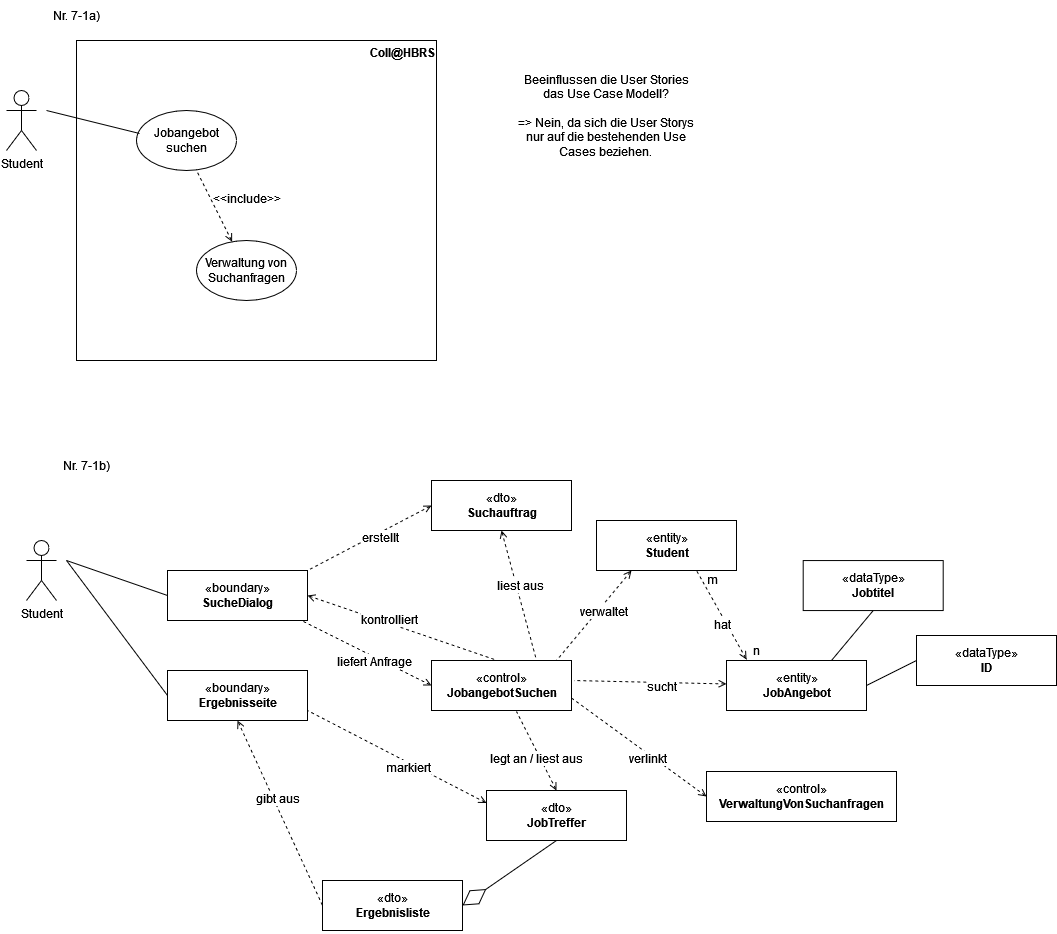

The diagram above was exported from draw.io. Its source (the exported page's mxGraphModel, read from the mxfile embedded in the PNG):
<mxGraphModel dx="1422" dy="752" grid="1" gridSize="10" guides="1" tooltips="1" connect="1" arrows="1" fold="1" page="1" pageScale="1" pageWidth="1169" pageHeight="827" math="0" shadow="0">
  <root>
    <mxCell id="0" />
    <mxCell id="1" parent="0" />
    <mxCell id="BHIqNETmvIfNeab9dW_b-1" value="" style="rounded=0;whiteSpace=wrap;html=1;fillColor=none;" vertex="1" parent="1">
      <mxGeometry x="110" y="80" width="360" height="320" as="geometry" />
    </mxCell>
    <mxCell id="BHIqNETmvIfNeab9dW_b-2" value="&lt;div&gt;Student&lt;/div&gt;&lt;div&gt;&lt;br&gt;&lt;/div&gt;" style="shape=umlActor;verticalLabelPosition=bottom;verticalAlign=top;html=1;outlineConnect=0;fillColor=none;" vertex="1" parent="1">
      <mxGeometry x="40" y="130" width="30" height="60" as="geometry" />
    </mxCell>
    <mxCell id="BHIqNETmvIfNeab9dW_b-3" value="Jobangebot suchen" style="ellipse;whiteSpace=wrap;html=1;fillColor=none;" vertex="1" parent="1">
      <mxGeometry x="170" y="150" width="100" height="60" as="geometry" />
    </mxCell>
    <mxCell id="BHIqNETmvIfNeab9dW_b-4" value="" style="endArrow=none;html=1;rounded=0;entryX=0.03;entryY=0.383;entryDx=0;entryDy=0;entryPerimeter=0;" edge="1" parent="1" target="BHIqNETmvIfNeab9dW_b-3">
      <mxGeometry width="50" height="50" relative="1" as="geometry">
        <mxPoint x="80" y="150" as="sourcePoint" />
        <mxPoint x="610" y="340" as="targetPoint" />
      </mxGeometry>
    </mxCell>
    <mxCell id="BHIqNETmvIfNeab9dW_b-5" value="Verwaltung von Suchanfragen" style="ellipse;whiteSpace=wrap;html=1;fillColor=none;" vertex="1" parent="1">
      <mxGeometry x="230" y="280" width="100" height="60" as="geometry" />
    </mxCell>
    <mxCell id="BHIqNETmvIfNeab9dW_b-6" value="" style="endArrow=none;html=1;rounded=0;dashed=1;endFill=0;startArrow=open;startFill=0;" edge="1" parent="1" source="BHIqNETmvIfNeab9dW_b-5">
      <mxGeometry width="50" height="50" relative="1" as="geometry">
        <mxPoint x="90" y="160" as="sourcePoint" />
        <mxPoint x="230" y="210" as="targetPoint" />
      </mxGeometry>
    </mxCell>
    <mxCell id="BHIqNETmvIfNeab9dW_b-7" value="&amp;lt;&amp;lt;include&amp;gt;&amp;gt;" style="text;html=1;strokeColor=none;fillColor=none;align=center;verticalAlign=middle;whiteSpace=wrap;rounded=0;" vertex="1" parent="1">
      <mxGeometry x="251" y="223" width="60" height="30" as="geometry" />
    </mxCell>
    <mxCell id="BHIqNETmvIfNeab9dW_b-8" value="&lt;b&gt;Coll@HBRS&lt;/b&gt;" style="text;html=1;strokeColor=none;fillColor=none;align=center;verticalAlign=middle;whiteSpace=wrap;rounded=0;" vertex="1" parent="1">
      <mxGeometry x="406" y="77" width="60" height="30" as="geometry" />
    </mxCell>
    <mxCell id="BHIqNETmvIfNeab9dW_b-10" value="&lt;div&gt;&lt;font style=&quot;font-size: 12px;&quot;&gt;&lt;span dir=&quot;ltr&quot; role=&quot;presentation&quot; style=&quot;left: 119.584px; top: 776.922px; font-family: sans-serif; transform: scaleX(1.01933);&quot;&gt;Beeinflussen die User Stories das Use Case Modell&lt;/span&gt;&lt;span dir=&quot;ltr&quot; role=&quot;presentation&quot; style=&quot;left: 558.499px; top: 776.922px; font-family: sans-serif;&quot;&gt;?&lt;/span&gt;&lt;/font&gt;&lt;/div&gt;&lt;div&gt;&lt;font style=&quot;font-size: 12px;&quot;&gt;&lt;span dir=&quot;ltr&quot; role=&quot;presentation&quot; style=&quot;left: 558.499px; top: 776.922px; font-family: sans-serif;&quot;&gt;&lt;br&gt;&lt;/span&gt;&lt;/font&gt;&lt;/div&gt;&lt;div&gt;&lt;font style=&quot;font-size: 12px;&quot;&gt;&lt;span dir=&quot;ltr&quot; role=&quot;presentation&quot; style=&quot;left: 558.499px; top: 776.922px; font-family: sans-serif;&quot;&gt;=&amp;gt; Nein, da sich die User Storys nur auf die bestehenden Use Cases beziehen.&lt;br&gt;&lt;/span&gt;&lt;/font&gt;&lt;/div&gt;" style="text;html=1;strokeColor=none;fillColor=none;align=center;verticalAlign=middle;whiteSpace=wrap;rounded=0;" vertex="1" parent="1">
      <mxGeometry x="550" y="100" width="180" height="110" as="geometry" />
    </mxCell>
    <mxCell id="caK6YLDwWPRGgEmsWvTY-1" value="«control»&lt;br&gt;&lt;b&gt;JobangebotSuchen&lt;/b&gt;" style="html=1;fontSize=12;fillColor=none;" vertex="1" parent="1">
      <mxGeometry x="465" y="700" width="140" height="50" as="geometry" />
    </mxCell>
    <mxCell id="caK6YLDwWPRGgEmsWvTY-2" value="&lt;div&gt;«boundary»&lt;/div&gt;&lt;div&gt;&lt;b&gt;SucheDialog&lt;/b&gt;&lt;br&gt;&lt;/div&gt;" style="html=1;fontSize=12;fillColor=none;" vertex="1" parent="1">
      <mxGeometry x="201" y="610" width="140" height="50" as="geometry" />
    </mxCell>
    <mxCell id="caK6YLDwWPRGgEmsWvTY-3" value="&lt;div&gt;Student&lt;/div&gt;&lt;div&gt;&lt;br&gt;&lt;/div&gt;" style="shape=umlActor;verticalLabelPosition=bottom;verticalAlign=top;html=1;fontSize=12;fillColor=none;" vertex="1" parent="1">
      <mxGeometry x="60" y="580" width="30" height="60" as="geometry" />
    </mxCell>
    <mxCell id="caK6YLDwWPRGgEmsWvTY-4" value="" style="endArrow=none;html=1;rounded=0;fontSize=12;entryX=0;entryY=0.5;entryDx=0;entryDy=0;" edge="1" parent="1" target="caK6YLDwWPRGgEmsWvTY-2">
      <mxGeometry width="50" height="50" relative="1" as="geometry">
        <mxPoint x="100" y="600" as="sourcePoint" />
        <mxPoint x="560" y="800" as="targetPoint" />
      </mxGeometry>
    </mxCell>
    <mxCell id="caK6YLDwWPRGgEmsWvTY-5" value="" style="endArrow=none;html=1;rounded=0;fontSize=12;entryX=0;entryY=0.5;entryDx=0;entryDy=0;exitX=1;exitY=0.5;exitDx=0;exitDy=0;startArrow=open;startFill=0;dashed=1;" edge="1" parent="1" source="caK6YLDwWPRGgEmsWvTY-2">
      <mxGeometry width="50" height="50" relative="1" as="geometry">
        <mxPoint x="430" y="665" as="sourcePoint" />
        <mxPoint x="531" y="700" as="targetPoint" />
      </mxGeometry>
    </mxCell>
    <mxCell id="caK6YLDwWPRGgEmsWvTY-6" value="kontrolliert" style="edgeLabel;html=1;align=center;verticalAlign=middle;resizable=0;points=[];fontSize=12;" vertex="1" connectable="0" parent="caK6YLDwWPRGgEmsWvTY-5">
      <mxGeometry x="-0.1499" y="4" relative="1" as="geometry">
        <mxPoint as="offset" />
      </mxGeometry>
    </mxCell>
    <mxCell id="caK6YLDwWPRGgEmsWvTY-7" value="" style="endArrow=none;html=1;rounded=0;fontSize=12;entryX=0;entryY=0.5;entryDx=0;entryDy=0;exitX=0;exitY=0.5;exitDx=0;exitDy=0;startArrow=open;startFill=0;dashed=1;" edge="1" parent="1" source="caK6YLDwWPRGgEmsWvTY-1">
      <mxGeometry width="50" height="50" relative="1" as="geometry">
        <mxPoint x="145" y="595" as="sourcePoint" />
        <mxPoint x="335" y="660" as="targetPoint" />
      </mxGeometry>
    </mxCell>
    <mxCell id="caK6YLDwWPRGgEmsWvTY-8" value="liefert Anfrage" style="edgeLabel;html=1;align=center;verticalAlign=middle;resizable=0;points=[];fontSize=12;" vertex="1" connectable="0" parent="caK6YLDwWPRGgEmsWvTY-7">
      <mxGeometry x="-0.1499" y="4" relative="1" as="geometry">
        <mxPoint as="offset" />
      </mxGeometry>
    </mxCell>
    <mxCell id="caK6YLDwWPRGgEmsWvTY-9" value="&lt;div&gt;«dto»&lt;/div&gt;&lt;div&gt;&lt;b&gt;Suchauftrag&lt;/b&gt;&lt;br&gt;&lt;/div&gt;" style="html=1;fontSize=12;fillColor=none;" vertex="1" parent="1">
      <mxGeometry x="465" y="520" width="140" height="50" as="geometry" />
    </mxCell>
    <mxCell id="caK6YLDwWPRGgEmsWvTY-10" value="" style="endArrow=none;html=1;rounded=0;fontSize=12;entryX=1;entryY=0;entryDx=0;entryDy=0;exitX=0;exitY=0.5;exitDx=0;exitDy=0;startArrow=open;startFill=0;dashed=1;" edge="1" parent="1" target="caK6YLDwWPRGgEmsWvTY-2">
      <mxGeometry width="50" height="50" relative="1" as="geometry">
        <mxPoint x="465" y="545" as="sourcePoint" />
        <mxPoint x="335" y="480" as="targetPoint" />
      </mxGeometry>
    </mxCell>
    <mxCell id="caK6YLDwWPRGgEmsWvTY-11" value="erstellt" style="edgeLabel;html=1;align=center;verticalAlign=middle;resizable=0;points=[];fontSize=12;" vertex="1" connectable="0" parent="caK6YLDwWPRGgEmsWvTY-10">
      <mxGeometry x="-0.1499" y="4" relative="1" as="geometry">
        <mxPoint as="offset" />
      </mxGeometry>
    </mxCell>
    <mxCell id="caK6YLDwWPRGgEmsWvTY-12" value="" style="endArrow=none;html=1;rounded=0;fontSize=12;entryX=0;entryY=0.5;entryDx=0;entryDy=0;exitX=0.5;exitY=1;exitDx=0;exitDy=0;startArrow=open;startFill=0;dashed=1;" edge="1" parent="1" source="caK6YLDwWPRGgEmsWvTY-9">
      <mxGeometry width="50" height="50" relative="1" as="geometry">
        <mxPoint x="380" y="635" as="sourcePoint" />
        <mxPoint x="570" y="700" as="targetPoint" />
      </mxGeometry>
    </mxCell>
    <mxCell id="caK6YLDwWPRGgEmsWvTY-13" value="&lt;div&gt;liest aus&lt;/div&gt;" style="edgeLabel;html=1;align=center;verticalAlign=middle;resizable=0;points=[];fontSize=12;" vertex="1" connectable="0" parent="caK6YLDwWPRGgEmsWvTY-12">
      <mxGeometry x="-0.1499" y="4" relative="1" as="geometry">
        <mxPoint as="offset" />
      </mxGeometry>
    </mxCell>
    <mxCell id="caK6YLDwWPRGgEmsWvTY-14" value="&lt;div&gt;«entity»&lt;/div&gt;&lt;div&gt;&lt;b&gt;JobAngebot&lt;/b&gt;&lt;br&gt;&lt;/div&gt;" style="html=1;fontSize=12;fillColor=none;" vertex="1" parent="1">
      <mxGeometry x="760" y="700" width="140" height="50" as="geometry" />
    </mxCell>
    <mxCell id="caK6YLDwWPRGgEmsWvTY-15" value="&lt;div&gt;«dto»&lt;/div&gt;&lt;div&gt;&lt;b&gt;JobTreffer&lt;/b&gt;&lt;br&gt;&lt;/div&gt;" style="html=1;fontSize=12;fillColor=none;" vertex="1" parent="1">
      <mxGeometry x="520" y="830" width="140" height="50" as="geometry" />
    </mxCell>
    <mxCell id="caK6YLDwWPRGgEmsWvTY-16" value="&lt;div&gt;«dto»&lt;/div&gt;&lt;div&gt;&lt;b&gt;Ergebnisliste&lt;/b&gt;&lt;br&gt;&lt;/div&gt;" style="html=1;fontSize=12;fillColor=none;" vertex="1" parent="1">
      <mxGeometry x="356" y="920" width="140" height="50" as="geometry" />
    </mxCell>
    <mxCell id="caK6YLDwWPRGgEmsWvTY-17" value="" style="endArrow=diamondThin;html=1;rounded=0;fontSize=12;entryX=1;entryY=0.5;entryDx=0;entryDy=0;exitX=0.5;exitY=1;exitDx=0;exitDy=0;startArrow=none;startFill=0;endSize=26;startSize=26;endFill=0;" edge="1" parent="1" source="caK6YLDwWPRGgEmsWvTY-15" target="caK6YLDwWPRGgEmsWvTY-16">
      <mxGeometry width="50" height="50" relative="1" as="geometry">
        <mxPoint x="700" y="710" as="sourcePoint" />
        <mxPoint x="735" y="840" as="targetPoint" />
        <Array as="points" />
      </mxGeometry>
    </mxCell>
    <mxCell id="caK6YLDwWPRGgEmsWvTY-18" value="" style="endArrow=none;html=1;rounded=0;fontSize=12;startArrow=open;startFill=0;dashed=1;entryX=0;entryY=0.5;entryDx=0;entryDy=0;exitX=0.5;exitY=1;exitDx=0;exitDy=0;" edge="1" parent="1" source="caK6YLDwWPRGgEmsWvTY-24" target="caK6YLDwWPRGgEmsWvTY-16">
      <mxGeometry width="50" height="50" relative="1" as="geometry">
        <mxPoint x="280" y="790" as="sourcePoint" />
        <mxPoint x="590" y="880" as="targetPoint" />
        <Array as="points" />
      </mxGeometry>
    </mxCell>
    <mxCell id="caK6YLDwWPRGgEmsWvTY-19" value="&lt;div&gt;gibt aus&lt;/div&gt;" style="edgeLabel;html=1;align=center;verticalAlign=middle;resizable=0;points=[];fontSize=12;" vertex="1" connectable="0" parent="caK6YLDwWPRGgEmsWvTY-18">
      <mxGeometry x="-0.1499" y="4" relative="1" as="geometry">
        <mxPoint as="offset" />
      </mxGeometry>
    </mxCell>
    <mxCell id="caK6YLDwWPRGgEmsWvTY-20" value="" style="endArrow=none;html=1;rounded=0;fontSize=12;entryX=0;entryY=0.5;entryDx=0;entryDy=0;startArrow=open;startFill=0;dashed=1;" edge="1" parent="1" source="caK6YLDwWPRGgEmsWvTY-14">
      <mxGeometry width="50" height="50" relative="1" as="geometry">
        <mxPoint x="572.5" y="590" as="sourcePoint" />
        <mxPoint x="607.5" y="720" as="targetPoint" />
      </mxGeometry>
    </mxCell>
    <mxCell id="caK6YLDwWPRGgEmsWvTY-21" value="sucht" style="edgeLabel;html=1;align=center;verticalAlign=middle;resizable=0;points=[];fontSize=12;" vertex="1" connectable="0" parent="caK6YLDwWPRGgEmsWvTY-20">
      <mxGeometry x="-0.1499" y="4" relative="1" as="geometry">
        <mxPoint as="offset" />
      </mxGeometry>
    </mxCell>
    <mxCell id="caK6YLDwWPRGgEmsWvTY-22" value="" style="endArrow=none;html=1;rounded=0;fontSize=12;exitX=0.5;exitY=0;exitDx=0;exitDy=0;startArrow=open;startFill=0;dashed=1;entryX=0.607;entryY=1.02;entryDx=0;entryDy=0;entryPerimeter=0;" edge="1" parent="1" source="caK6YLDwWPRGgEmsWvTY-15" target="caK6YLDwWPRGgEmsWvTY-1">
      <mxGeometry width="50" height="50" relative="1" as="geometry">
        <mxPoint x="649.52" y="692" as="sourcePoint" />
        <mxPoint x="560" y="760" as="targetPoint" />
      </mxGeometry>
    </mxCell>
    <mxCell id="caK6YLDwWPRGgEmsWvTY-23" value="legt an / liest aus" style="edgeLabel;html=1;align=center;verticalAlign=middle;resizable=0;points=[];fontSize=12;" vertex="1" connectable="0" parent="caK6YLDwWPRGgEmsWvTY-22">
      <mxGeometry x="-0.1499" y="4" relative="1" as="geometry">
        <mxPoint as="offset" />
      </mxGeometry>
    </mxCell>
    <mxCell id="caK6YLDwWPRGgEmsWvTY-24" value="&lt;div&gt;«boundary»&lt;/div&gt;&lt;div&gt;&lt;b&gt;Ergebnisseite&lt;/b&gt;&lt;br&gt;&lt;/div&gt;" style="html=1;fontSize=12;fillColor=none;" vertex="1" parent="1">
      <mxGeometry x="201" y="710" width="140" height="50" as="geometry" />
    </mxCell>
    <mxCell id="caK6YLDwWPRGgEmsWvTY-25" value="" style="endArrow=none;html=1;rounded=0;fontSize=12;entryX=0;entryY=0.5;entryDx=0;entryDy=0;" edge="1" parent="1" target="caK6YLDwWPRGgEmsWvTY-24">
      <mxGeometry width="50" height="50" relative="1" as="geometry">
        <mxPoint x="100" y="600" as="sourcePoint" />
        <mxPoint x="201" y="645" as="targetPoint" />
      </mxGeometry>
    </mxCell>
    <mxCell id="caK6YLDwWPRGgEmsWvTY-26" value="&lt;div&gt;«control»&lt;/div&gt;&lt;b&gt;VerwaltungVonSuchanfragen&lt;/b&gt;" style="html=1;fontSize=12;fillColor=none;" vertex="1" parent="1">
      <mxGeometry x="740" y="811" width="190" height="50" as="geometry" />
    </mxCell>
    <mxCell id="caK6YLDwWPRGgEmsWvTY-27" value="" style="endArrow=none;html=1;rounded=0;fontSize=12;entryX=1;entryY=0.75;entryDx=0;entryDy=0;exitX=0;exitY=0.5;exitDx=0;exitDy=0;startArrow=open;startFill=0;dashed=1;" edge="1" parent="1" source="caK6YLDwWPRGgEmsWvTY-26" target="caK6YLDwWPRGgEmsWvTY-1">
      <mxGeometry width="50" height="50" relative="1" as="geometry">
        <mxPoint x="717.02" y="672" as="sourcePoint" />
        <mxPoint x="617.5" y="730" as="targetPoint" />
      </mxGeometry>
    </mxCell>
    <mxCell id="caK6YLDwWPRGgEmsWvTY-28" value="&lt;div&gt;verlinkt&lt;/div&gt;" style="edgeLabel;html=1;align=center;verticalAlign=middle;resizable=0;points=[];fontSize=12;" vertex="1" connectable="0" parent="caK6YLDwWPRGgEmsWvTY-27">
      <mxGeometry x="-0.1499" y="4" relative="1" as="geometry">
        <mxPoint as="offset" />
      </mxGeometry>
    </mxCell>
    <mxCell id="caK6YLDwWPRGgEmsWvTY-29" value="" style="endArrow=none;html=1;rounded=0;fontSize=12;entryX=0;entryY=0.5;entryDx=0;entryDy=0;exitX=0;exitY=0.25;exitDx=0;exitDy=0;startArrow=open;startFill=0;dashed=1;" edge="1" parent="1" source="caK6YLDwWPRGgEmsWvTY-15">
      <mxGeometry width="50" height="50" relative="1" as="geometry">
        <mxPoint x="471" y="815" as="sourcePoint" />
        <mxPoint x="341" y="750" as="targetPoint" />
      </mxGeometry>
    </mxCell>
    <mxCell id="caK6YLDwWPRGgEmsWvTY-30" value="markiert" style="edgeLabel;html=1;align=center;verticalAlign=middle;resizable=0;points=[];fontSize=12;" vertex="1" connectable="0" parent="caK6YLDwWPRGgEmsWvTY-29">
      <mxGeometry x="-0.1499" y="4" relative="1" as="geometry">
        <mxPoint as="offset" />
      </mxGeometry>
    </mxCell>
    <mxCell id="caK6YLDwWPRGgEmsWvTY-31" value="&lt;div&gt;«dataType»&lt;/div&gt;&lt;div&gt;&lt;b&gt;Jobtitel&lt;/b&gt;&lt;br&gt;&lt;/div&gt;" style="html=1;fontSize=12;fillColor=none;" vertex="1" parent="1">
      <mxGeometry x="836.7" y="600.06" width="140" height="50" as="geometry" />
    </mxCell>
    <mxCell id="caK6YLDwWPRGgEmsWvTY-32" value="&lt;div&gt;«dataType»&lt;/div&gt;&lt;div&gt;&lt;b&gt;ID&lt;/b&gt;&lt;br&gt;&lt;/div&gt;" style="html=1;fontSize=12;fillColor=none;" vertex="1" parent="1">
      <mxGeometry x="950" y="675" width="140" height="50" as="geometry" />
    </mxCell>
    <mxCell id="caK6YLDwWPRGgEmsWvTY-33" value="" style="endArrow=none;html=1;rounded=0;fontSize=12;entryX=0.5;entryY=1;entryDx=0;entryDy=0;exitX=0.75;exitY=0;exitDx=0;exitDy=0;" edge="1" parent="1" source="caK6YLDwWPRGgEmsWvTY-14" target="caK6YLDwWPRGgEmsWvTY-31">
      <mxGeometry width="50" height="50" relative="1" as="geometry">
        <mxPoint x="740" y="950.5" as="sourcePoint" />
        <mxPoint x="841" y="985.5" as="targetPoint" />
      </mxGeometry>
    </mxCell>
    <mxCell id="caK6YLDwWPRGgEmsWvTY-34" value="" style="endArrow=none;html=1;rounded=0;fontSize=12;entryX=1;entryY=0.5;entryDx=0;entryDy=0;exitX=0;exitY=0.5;exitDx=0;exitDy=0;" edge="1" parent="1" source="caK6YLDwWPRGgEmsWvTY-32" target="caK6YLDwWPRGgEmsWvTY-14">
      <mxGeometry width="50" height="50" relative="1" as="geometry">
        <mxPoint x="640" y="995" as="sourcePoint" />
        <mxPoint x="741" y="1030" as="targetPoint" />
      </mxGeometry>
    </mxCell>
    <mxCell id="caK6YLDwWPRGgEmsWvTY-35" value="&lt;div&gt;«entity»&lt;/div&gt;&lt;div&gt;&lt;b&gt;Student&lt;/b&gt;&lt;br&gt;&lt;/div&gt;" style="html=1;fontSize=12;fillColor=none;" vertex="1" parent="1">
      <mxGeometry x="630" y="560" width="140" height="50" as="geometry" />
    </mxCell>
    <mxCell id="caK6YLDwWPRGgEmsWvTY-36" value="" style="endArrow=none;html=1;rounded=0;fontSize=12;entryX=0;entryY=0.5;entryDx=0;entryDy=0;startArrow=open;startFill=0;dashed=1;exitX=0.25;exitY=1;exitDx=0;exitDy=0;" edge="1" parent="1" source="caK6YLDwWPRGgEmsWvTY-35">
      <mxGeometry width="50" height="50" relative="1" as="geometry">
        <mxPoint x="715.8000000000002" y="671.0492951991828" as="sourcePoint" />
        <mxPoint x="590" y="700" as="targetPoint" />
      </mxGeometry>
    </mxCell>
    <mxCell id="caK6YLDwWPRGgEmsWvTY-37" value="&lt;div&gt;verwaltet&lt;/div&gt;" style="edgeLabel;html=1;align=center;verticalAlign=middle;resizable=0;points=[];fontSize=12;" vertex="1" connectable="0" parent="caK6YLDwWPRGgEmsWvTY-36">
      <mxGeometry x="-0.1499" y="4" relative="1" as="geometry">
        <mxPoint as="offset" />
      </mxGeometry>
    </mxCell>
    <mxCell id="caK6YLDwWPRGgEmsWvTY-38" value="" style="endArrow=none;html=1;rounded=0;fontSize=12;exitX=0.143;exitY=-0.02;exitDx=0;exitDy=0;startArrow=open;startFill=0;dashed=1;entryX=0.607;entryY=1.02;entryDx=0;entryDy=0;entryPerimeter=0;exitPerimeter=0;" edge="1" parent="1" source="caK6YLDwWPRGgEmsWvTY-14">
      <mxGeometry width="50" height="50" relative="1" as="geometry">
        <mxPoint x="770" y="689" as="sourcePoint" />
        <mxPoint x="729.98" y="610" as="targetPoint" />
      </mxGeometry>
    </mxCell>
    <mxCell id="caK6YLDwWPRGgEmsWvTY-39" value="hat" style="edgeLabel;html=1;align=center;verticalAlign=middle;resizable=0;points=[];fontSize=12;" vertex="1" connectable="0" parent="caK6YLDwWPRGgEmsWvTY-38">
      <mxGeometry x="-0.1499" y="4" relative="1" as="geometry">
        <mxPoint as="offset" />
      </mxGeometry>
    </mxCell>
    <mxCell id="caK6YLDwWPRGgEmsWvTY-40" value="m" style="text;html=1;strokeColor=none;fillColor=none;align=center;verticalAlign=middle;whiteSpace=wrap;rounded=0;fontSize=12;" vertex="1" parent="1">
      <mxGeometry x="716" y="604.06" width="60" height="30" as="geometry" />
    </mxCell>
    <mxCell id="caK6YLDwWPRGgEmsWvTY-41" value="n" style="text;html=1;strokeColor=none;fillColor=none;align=center;verticalAlign=middle;whiteSpace=wrap;rounded=0;fontSize=12;" vertex="1" parent="1">
      <mxGeometry x="760" y="675" width="60" height="30" as="geometry" />
    </mxCell>
    <mxCell id="caK6YLDwWPRGgEmsWvTY-42" value="Nr. 7-1a)" style="text;html=1;strokeColor=none;fillColor=none;align=center;verticalAlign=middle;whiteSpace=wrap;rounded=0;fontSize=12;" vertex="1" parent="1">
      <mxGeometry x="80" y="40" width="60" height="30" as="geometry" />
    </mxCell>
    <mxCell id="caK6YLDwWPRGgEmsWvTY-43" value="Nr. 7-1b)" style="text;html=1;strokeColor=none;fillColor=none;align=center;verticalAlign=middle;whiteSpace=wrap;rounded=0;fontSize=12;" vertex="1" parent="1">
      <mxGeometry x="90" y="490" width="60" height="30" as="geometry" />
    </mxCell>
  </root>
</mxGraphModel>